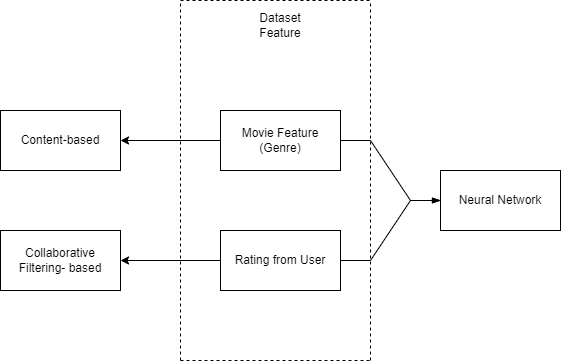

The diagram above was exported from draw.io. Its source (the exported page's mxGraphModel, read from the mxfile embedded in the PNG):
<mxGraphModel dx="1434" dy="772" grid="1" gridSize="10" guides="1" tooltips="1" connect="1" arrows="1" fold="1" page="1" pageScale="1" pageWidth="850" pageHeight="1100" math="0" shadow="0">
  <root>
    <mxCell id="0" />
    <mxCell id="1" parent="0" />
    <mxCell id="O2ncf1XmMoVulrEGX2YZ-1" value="Content-based" style="rounded=0;whiteSpace=wrap;html=1;" vertex="1" parent="1">
      <mxGeometry x="110" y="230" width="120" height="60" as="geometry" />
    </mxCell>
    <mxCell id="O2ncf1XmMoVulrEGX2YZ-2" value="Collaborative Filtering- based" style="rounded=0;whiteSpace=wrap;html=1;" vertex="1" parent="1">
      <mxGeometry x="110" y="350" width="120" height="60" as="geometry" />
    </mxCell>
    <mxCell id="O2ncf1XmMoVulrEGX2YZ-3" value="Movie Feature&lt;div&gt;(Genre)&lt;/div&gt;" style="rounded=0;whiteSpace=wrap;html=1;" vertex="1" parent="1">
      <mxGeometry x="330" y="230" width="120" height="60" as="geometry" />
    </mxCell>
    <mxCell id="O2ncf1XmMoVulrEGX2YZ-4" value="Rating from User" style="rounded=0;whiteSpace=wrap;html=1;" vertex="1" parent="1">
      <mxGeometry x="330" y="350" width="120" height="60" as="geometry" />
    </mxCell>
    <mxCell id="O2ncf1XmMoVulrEGX2YZ-5" value="Neural Network" style="rounded=0;whiteSpace=wrap;html=1;" vertex="1" parent="1">
      <mxGeometry x="550" y="290" width="120" height="60" as="geometry" />
    </mxCell>
    <mxCell id="O2ncf1XmMoVulrEGX2YZ-6" value="" style="endArrow=none;dashed=1;html=1;rounded=0;" edge="1" parent="1">
      <mxGeometry width="50" height="50" relative="1" as="geometry">
        <mxPoint x="290" y="480" as="sourcePoint" />
        <mxPoint x="290" y="120" as="targetPoint" />
      </mxGeometry>
    </mxCell>
    <mxCell id="O2ncf1XmMoVulrEGX2YZ-7" value="" style="endArrow=none;dashed=1;html=1;rounded=0;" edge="1" parent="1">
      <mxGeometry width="50" height="50" relative="1" as="geometry">
        <mxPoint x="480" y="480" as="sourcePoint" />
        <mxPoint x="480" y="120" as="targetPoint" />
      </mxGeometry>
    </mxCell>
    <mxCell id="O2ncf1XmMoVulrEGX2YZ-8" value="" style="endArrow=none;dashed=1;html=1;rounded=0;" edge="1" parent="1">
      <mxGeometry width="50" height="50" relative="1" as="geometry">
        <mxPoint x="290" y="120" as="sourcePoint" />
        <mxPoint x="480" y="120" as="targetPoint" />
      </mxGeometry>
    </mxCell>
    <mxCell id="O2ncf1XmMoVulrEGX2YZ-9" value="" style="endArrow=none;dashed=1;html=1;rounded=0;" edge="1" parent="1">
      <mxGeometry width="50" height="50" relative="1" as="geometry">
        <mxPoint x="290" y="480" as="sourcePoint" />
        <mxPoint x="480" y="480" as="targetPoint" />
      </mxGeometry>
    </mxCell>
    <mxCell id="O2ncf1XmMoVulrEGX2YZ-10" value="Dataset Feature" style="text;html=1;align=center;verticalAlign=middle;whiteSpace=wrap;rounded=0;" vertex="1" parent="1">
      <mxGeometry x="360" y="130" width="60" height="30" as="geometry" />
    </mxCell>
    <mxCell id="O2ncf1XmMoVulrEGX2YZ-11" value="" style="endArrow=classic;html=1;rounded=0;entryX=1;entryY=0.5;entryDx=0;entryDy=0;" edge="1" parent="1" source="O2ncf1XmMoVulrEGX2YZ-3" target="O2ncf1XmMoVulrEGX2YZ-1">
      <mxGeometry width="50" height="50" relative="1" as="geometry">
        <mxPoint x="400" y="420" as="sourcePoint" />
        <mxPoint x="450" y="370" as="targetPoint" />
      </mxGeometry>
    </mxCell>
    <mxCell id="O2ncf1XmMoVulrEGX2YZ-12" value="" style="endArrow=classic;html=1;rounded=0;exitX=0;exitY=0.5;exitDx=0;exitDy=0;" edge="1" parent="1" source="O2ncf1XmMoVulrEGX2YZ-4" target="O2ncf1XmMoVulrEGX2YZ-2">
      <mxGeometry width="50" height="50" relative="1" as="geometry">
        <mxPoint x="340" y="270" as="sourcePoint" />
        <mxPoint x="240" y="270" as="targetPoint" />
      </mxGeometry>
    </mxCell>
    <mxCell id="O2ncf1XmMoVulrEGX2YZ-13" value="" style="edgeStyle=entityRelationEdgeStyle;fontSize=12;html=1;endArrow=blockThin;endFill=1;startArrow=none;rounded=0;startFill=0;exitX=1;exitY=0.5;exitDx=0;exitDy=0;" edge="1" parent="1" source="O2ncf1XmMoVulrEGX2YZ-4" target="O2ncf1XmMoVulrEGX2YZ-5">
      <mxGeometry width="60" height="60" relative="1" as="geometry">
        <mxPoint x="390" y="430" as="sourcePoint" />
        <mxPoint x="450" y="370" as="targetPoint" />
        <Array as="points">
          <mxPoint x="530" y="380" />
          <mxPoint x="490" y="300" />
          <mxPoint x="500" y="380" />
        </Array>
      </mxGeometry>
    </mxCell>
    <mxCell id="O2ncf1XmMoVulrEGX2YZ-14" value="" style="edgeStyle=entityRelationEdgeStyle;fontSize=12;html=1;endArrow=blockThin;endFill=1;startArrow=none;rounded=0;startFill=0;exitX=1;exitY=0.5;exitDx=0;exitDy=0;" edge="1" parent="1" source="O2ncf1XmMoVulrEGX2YZ-3" target="O2ncf1XmMoVulrEGX2YZ-5">
      <mxGeometry width="60" height="60" relative="1" as="geometry">
        <mxPoint x="460" y="390" as="sourcePoint" />
        <mxPoint x="560" y="330" as="targetPoint" />
        <Array as="points">
          <mxPoint x="440" y="260" />
          <mxPoint x="440" y="250" />
          <mxPoint x="540" y="390" />
          <mxPoint x="500" y="310" />
          <mxPoint x="510" y="390" />
        </Array>
      </mxGeometry>
    </mxCell>
  </root>
</mxGraphModel>